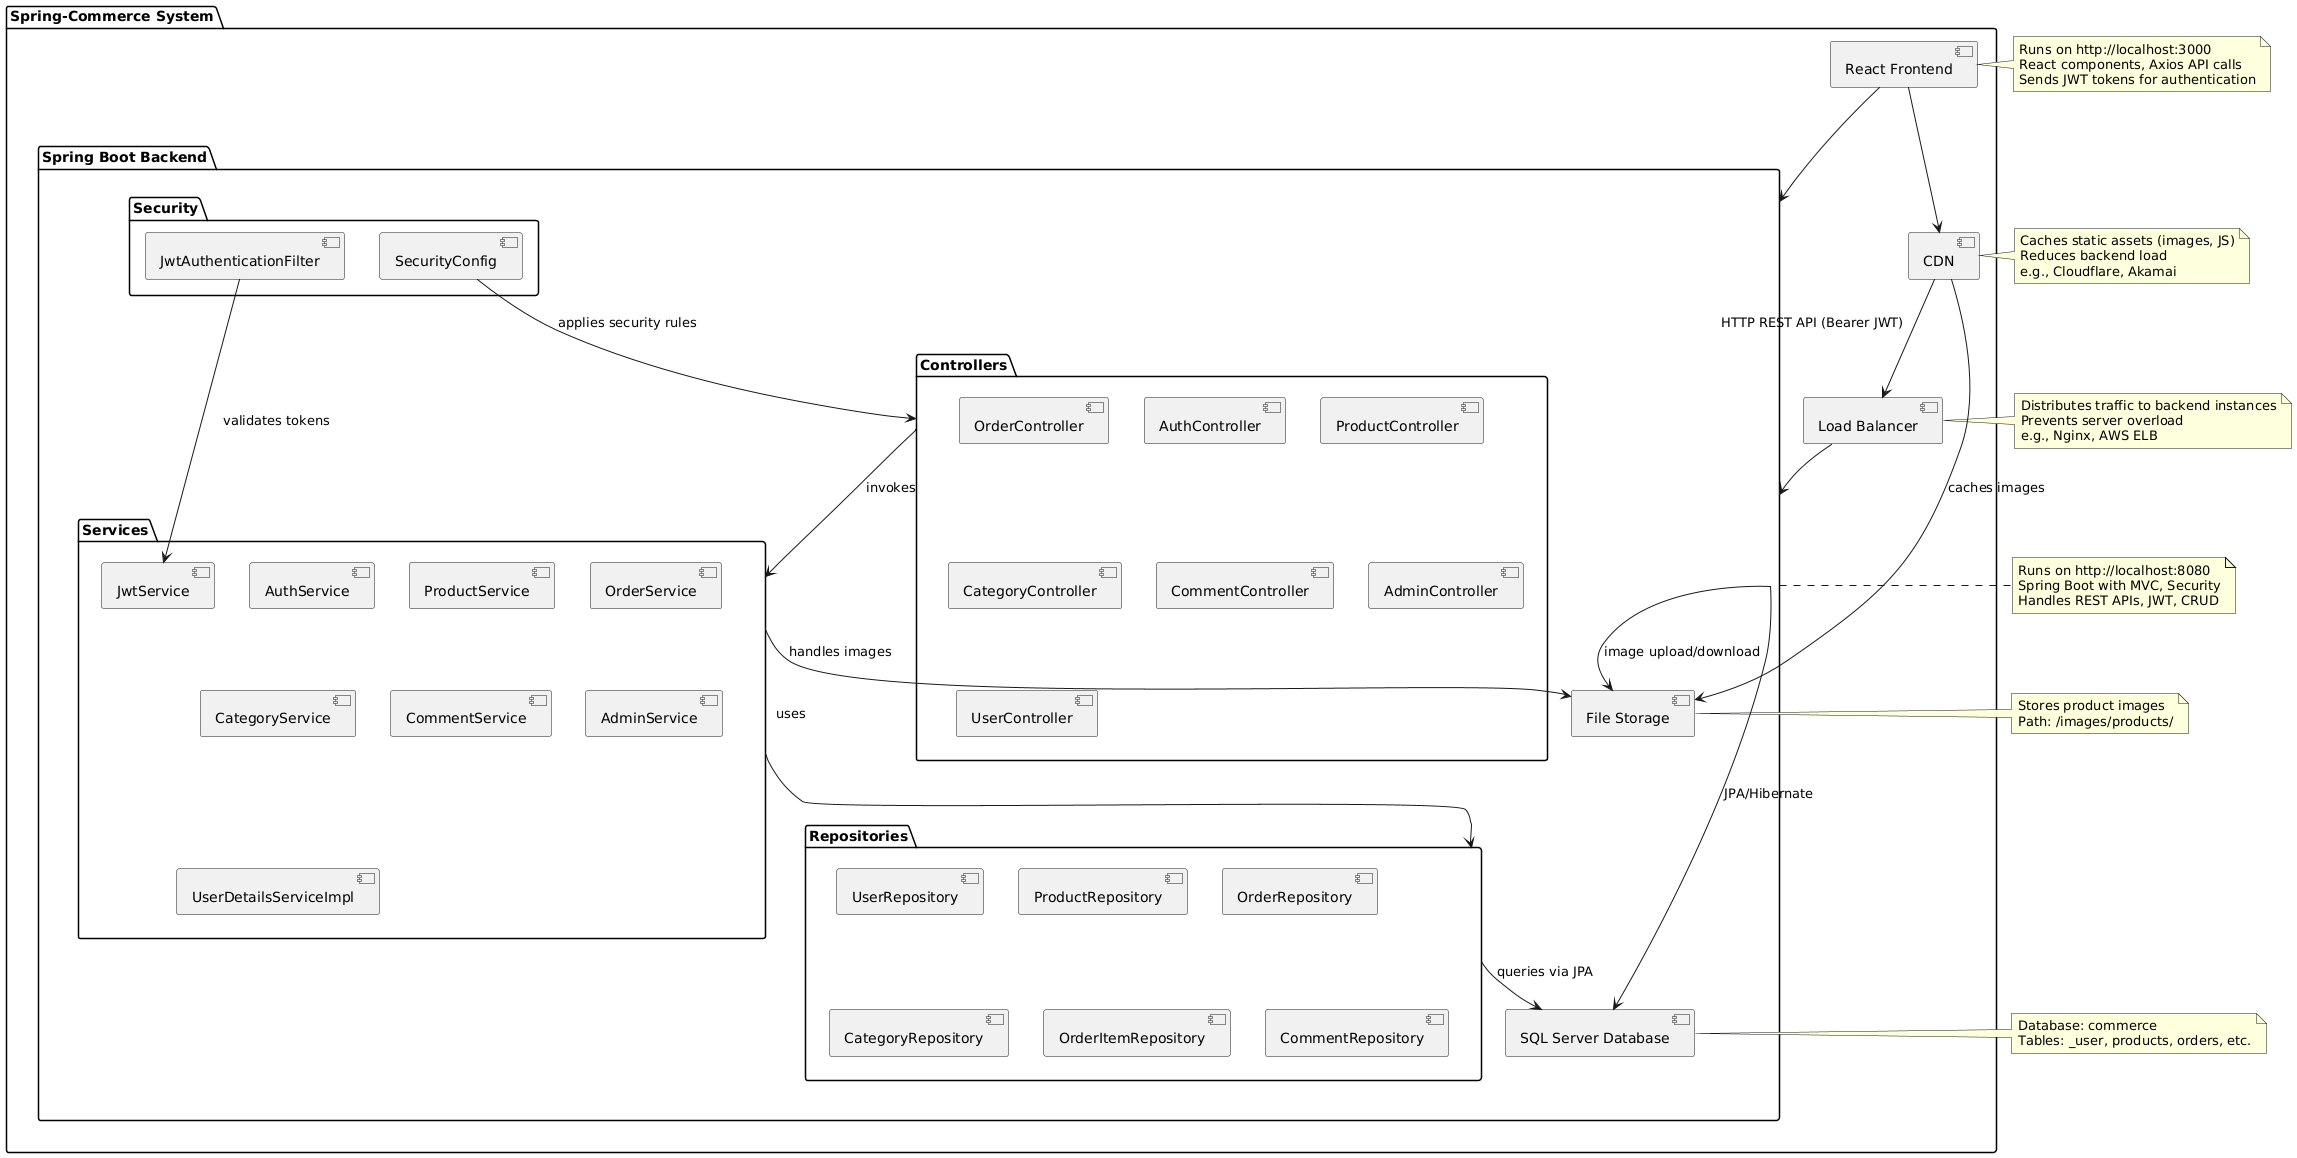

The diagram above was rendered by PlantUML. Its source (embedded in the PNG):
@startuml
package "Spring-Commerce System" {
  [React Frontend] --> [CDN]
  [CDN] --> [Load Balancer]
  [Load Balancer] --> [Spring Boot Backend]

  package "Spring Boot Backend" {
    package "Controllers" {
      [AuthController]
      [ProductController]
      [OrderController]
      [CategoryController]
      [CommentController]
      [AdminController]
      [UserController]
    }

    package "Services" {
      [AuthService]
      [ProductService]
      [OrderService]
      [CategoryService]
      [CommentService]
      [AdminService]
      [JwtService]
      [UserDetailsServiceImpl]
    }

    package "Repositories" {
      [UserRepository]
      [ProductRepository]
      [OrderRepository]
      [CategoryRepository]
      [OrderItemRepository]
      [CommentRepository]
    }

    package "Security" {
      [JwtAuthenticationFilter]
      [SecurityConfig]
    }

    [Controllers] --> [Services] : invokes
    [Services] --> [Repositories] : uses
    [Repositories] --> [SQL Server Database] : queries via JPA
    [JwtAuthenticationFilter] --> [JwtService] : validates tokens
    [Services] --> [File Storage] : handles images
    [SecurityConfig] --> [Controllers] : applies security rules
  }

  [React Frontend] --> [Spring Boot Backend] : HTTP REST API (Bearer JWT)
  [Spring Boot Backend] --> [SQL Server Database] : JPA/Hibernate
  [Spring Boot Backend] --> [File Storage] : image upload/download
  [CDN] --> [File Storage] : caches images
}

note right of [React Frontend]
  Runs on http://localhost:3000
  React components, Axios API calls
  Sends JWT tokens for authentication
end note

note right of [CDN]
  Caches static assets (images, JS)
  Reduces backend load
  e.g., Cloudflare, Akamai
end note

note right of [Load Balancer]
  Distributes traffic to backend instances
  Prevents server overload
  e.g., Nginx, AWS ELB
end note

note right of [Spring Boot Backend]
  Runs on http://localhost:8080
  Spring Boot with MVC, Security
  Handles REST APIs, JWT, CRUD
end note

note right of [SQL Server Database]
  Database: commerce
  Tables: _user, products, orders, etc.
end note

note right of [File Storage]
  Stores product images
  Path: /images/products/
end note
@enduml